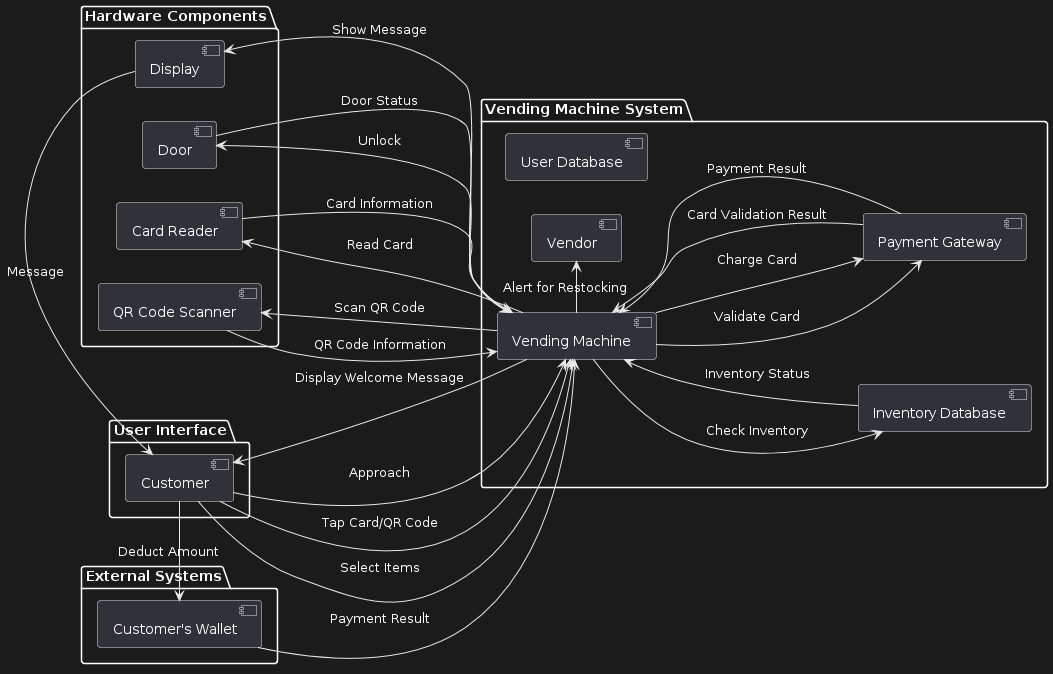

The diagram above was rendered by PlantUML. Its source (embedded in the PNG):
@startuml
left to right direction

package "User Interface" {
    [Customer]
}

package "Vending Machine System" {
    [Vending Machine] as vm
    [Inventory Database] as id
    [Payment Gateway] as pg
    [Vendor]
    [User Database]
}

package "Hardware Components" {
    [Display]
    [Door]
    [Card Reader] as cr
    [QR Code Scanner] as qr
}

package "External Systems" {
    [Customer's Wallet] as cw
}

Customer --> vm: Approach
Customer --> vm: Tap Card/QR Code

vm --> Customer: Display Welcome Message

vm -> id: Check Inventory
id --> vm: Inventory Status

vm -> pg: Validate Card
pg --> vm: Card Validation Result

vm -> pg: Charge Card
pg --> vm: Payment Result

vm -> Vendor: Alert for Restocking

Customer --> vm: Select Items
vm -> Door: Unlock
Door --> vm: Door Status

vm -> Display: Show Message
Display --> Customer: Message

vm -> cr: Read Card
cr --> vm: Card Information

vm -> qr: Scan QR Code
qr --> vm: QR Code Information

Customer --> cw: Deduct Amount
cw --> vm: Payment Result
@enduml